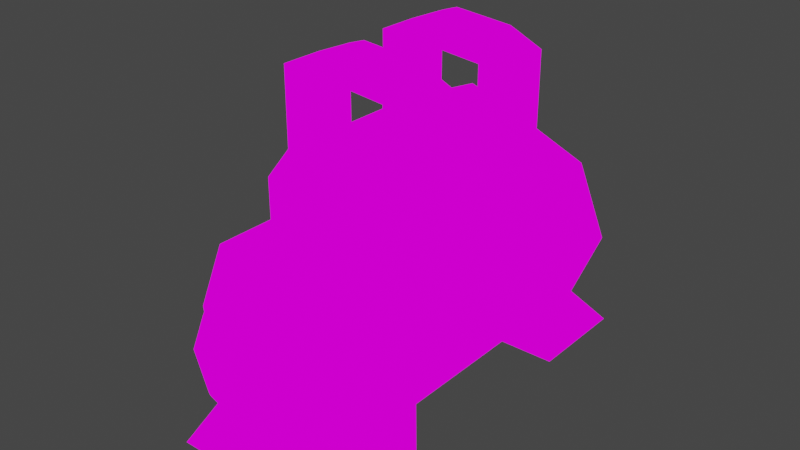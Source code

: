 # Source: MECHANICSHOPVERmachine001.blend  (saved by Blender 2.82.7; exported with 4.5.12 LTS)
import bpy
from mathutils import Matrix  # noqa: F401  (used for matrix-valued properties, if any)

bpy.ops.wm.read_factory_settings(use_empty=True)
scene = bpy.context.scene
scene.name = 'Scene'

# ---- collections
col_collection = bpy.data.collections.new('Collection'); scene.collection.children.link(col_collection)

# ---- images (referenced by path relative to the original .blend; pixels are not part of the script)
import os
ASSET_DIR = os.environ.get("B2B_ASSET_DIR", "")  # directory of the original .blend (textures are referenced by path, not embedded)
HERE = os.path.dirname(os.path.abspath(__file__))  # packed textures are extracted next to this script under _unpacked/

def load_image(name, relpath, width, height, colorspace="sRGB"):
    """Load a texture the original file referenced (path relative to the .blend, or extracted next to this script)."""
    p = next((c for c in (os.path.join(HERE, relpath), os.path.join(ASSET_DIR, relpath)) if relpath and os.path.exists(c)), "")
    if p:
        img = bpy.data.images.load(p, check_existing=True)
        img.name = name
    else:  # same state as the original file: an image datablock whose file is absent (Cycles renders it pink)
        img = bpy.data.images.new(name, width, height)
        img.source = "FILE"
        img.filepath = "//" + (relpath or name)
    img.colorspace_settings.name = colorspace
    return img
img_mechanishop_png_003 = load_image('MECHANISHOP.png.003', 'MECHANISHOP.png', 1024, 1024, 'sRGB')

# ---- materials (node trees are filled in below, after node groups)
mat_mechanishop_003 = bpy.data.materials.new('MECHANISHOP.003')
mat_mechanishop_003.use_transparent_shadow = False

# ---- material node trees
mat_mechanishop_003.use_nodes = True; mat_mechanishop_003.node_tree.nodes.clear()
_N = mat_mechanishop_003.node_tree.nodes; _L = mat_mechanishop_003.node_tree.links
n0 = _N.new('ShaderNodeOutputMaterial'); n0.name = 'Material Output'; n0.location = (400, 0)
n1 = _N.new('ShaderNodeLightPath'); n1.name = 'Light Path'; n1.location = (0, 250)
n2 = _N.new('ShaderNodeBsdfTransparent'); n2.name = 'Transparent BSDF'; n2.location = (-200, -100)
n3 = _N.new('ShaderNodeEmission'); n3.name = 'Emission'; n3.location = (-200, -200)
n4 = _N.new('ShaderNodeMixShader'); n4.name = 'Mix Shader'; n4.location = (200, 0)
n5 = _N.new('ShaderNodeMixShader'); n5.name = 'Mix Shader.001'; n5.location = (0, -100)
n6 = _N.new('ShaderNodeTexImage'); n6.name = 'Image Texture'; n6.location = (-500, 100)
n6.image = img_mechanishop_png_003
n6.interpolation = 'Closest'
_L.new(n6.outputs[0], n3.inputs[0])
_L.new(n6.outputs[1], n5.inputs[0])
_L.new(n2.outputs[0], n5.inputs[1])
_L.new(n2.outputs[0], n4.inputs[1])
_L.new(n3.outputs[0], n5.inputs[2])
_L.new(n5.outputs[0], n4.inputs[2])
_L.new(n1.outputs[0], n4.inputs[0])
_L.new(n4.outputs[0], n0.inputs[0])
n0.is_active_output = True

# ---- world
world_world = bpy.data.worlds.new('World'); scene.world = world_world
world_world.use_nodes = True; world_world.node_tree.nodes.clear()
_N = world_world.node_tree.nodes; _L = world_world.node_tree.links
n0 = _N.new('ShaderNodeOutputWorld'); n0.name = 'World Output'; n0.location = (300, 300)
n1 = _N.new('ShaderNodeBackground'); n1.name = 'Background'; n1.location = (10, 300)
n1.inputs[0].default_value = (0.05088, 0.05088, 0.05088, 1.0)
_L.new(n1.outputs[0], n0.inputs[0])
n0.is_active_output = True
world_world.color = (0.05088, 0.05088, 0.05088)
world_world.use_sun_shadow = False
world_world.sun_shadow_jitter_overblur = 0.0

# ---- meshes
me_cube_004 = bpy.data.meshes.new('Cube.004')
me_cube_004.from_pydata([(-0.1473, 4.188, -0.1064), (-0.6625, 3.938, -0.3198), (-0.2357, 4.188, 0.107), (-0.4491, 4.188, 0.1954), (-0.6625, 3.188, -0.3198), (-0.6625, 3.938, 0.107), (-0.2357, 3.438, -0.3198), (-0.1473, 3.438, -0.1064), (-0.6625, 3.688, 0.107), (-0.1473, 3.688, -0.1064), (-0.6625, 4.188, -0.3198), (-0.7509, 3.938, -0.1064), (-0.2357, 3.438, 0.107), (-0.4491, 4.188, -0.4082), (-0.4491, 3.938, 0.1954), (-0.2357, 4.188, -0.3198), (-0.2357, 3.188, -0.3198), (-0.1473, 3.938, -0.1064), (-0.2357, 3.688, 0.107), (-0.4491, 3.438, -0.4082), (-0.6625, 4.188, 0.107), (-0.2357, 3.688, -0.3198), (-0.2357, 3.938, 0.107), (-0.7509, 4.188, -0.1064), (-0.4491, 3.938, -0.4082), (-0.2357, 3.938, -0.3198), (-0.4491, 3.438, 0.1954), (-0.1473, 3.188, -0.1064), (-0.4491, 3.688, -0.4082), (-0.7509, 3.188, -0.1064), (-0.4491, 3.188, -0.4082), (-0.6625, 3.188, 0.107), (-0.2851, 3.037, -0.1064), (-0.2357, 3.188, 0.107), (-0.4491, 3.188, 0.1954), (-0.7509, 3.438, -0.1064), (-0.7509, 3.688, -0.1064), (-0.6625, 3.438, -0.3198), (-0.6625, 3.438, 0.107), (-0.6625, 3.688, -0.3198), (-0.4491, 3.688, 0.3686), (-0.4491, 3.938, 0.3686), (-0.6625, 3.938, 0.2802), (-0.2357, 3.688, 0.2802), (-0.6625, 3.688, 0.2802), (-0.2357, 3.438, 0.2802), (-0.4491, 3.438, 0.3686), (-0.2357, 3.938, 0.2802), (-0.6625, 3.438, 0.2802), (-0.4491, 3.813, 0.3686), (-0.5558, 3.938, 0.3244), (-0.3424, 3.688, 0.3244), (-0.6625, 3.813, 0.2802), (-0.3424, 3.438, 0.3244), (-0.5558, 3.688, 0.3244), (-0.3424, 3.938, 0.3244), (-0.4491, 3.563, 0.3686), (-0.2357, 3.813, 0.2802), (-0.2357, 3.563, 0.2802), (-0.6625, 3.563, 0.2802), (-0.5558, 3.438, 0.3244), (-0.5558, 3.563, 0.3244), (-0.3424, 3.563, 0.3244), (-0.3424, 3.813, 0.3244), (-0.5558, 3.813, 0.3244), (-0.2357, 3.563, 0.4352), (-0.2357, 3.438, 0.4352), (-0.6625, 3.563, 0.4352), (-0.6625, 3.438, 0.4352), (-0.5558, 3.438, 0.4794), (-0.6625, 3.938, 0.4352), (-0.5558, 3.938, 0.4794), (-0.6625, 3.813, 0.4352), (-0.3424, 3.438, 0.4794), (-0.2357, 3.938, 0.4352), (-0.3424, 3.938, 0.4794), (-0.2357, 3.813, 0.4352), (-0.5558, 3.563, 0.4794), (-0.3424, 3.563, 0.4794), (-0.3424, 3.813, 0.4794), (-0.5558, 3.813, 0.4794), (-0.2357, 3.563, 0.4352), (-0.2357, 3.438, 0.4352), (-0.6625, 3.563, 0.4352), (-0.6625, 3.438, 0.4352), (-0.5558, 3.438, 0.4794), (-0.6625, 3.938, 0.4352), (-0.5558, 3.938, 0.4794), (-0.6625, 3.813, 0.4352), (-0.3424, 3.438, 0.4794), (-0.2357, 3.938, 0.4352), (-0.3424, 3.938, 0.4794), (-0.2357, 3.813, 0.4352), (-0.5558, 3.563, 0.4794), (-0.3424, 3.563, 0.4794), (-0.3424, 3.813, 0.4794), (-0.5558, 3.813, 0.4794), (-0.2357, 3.563, 0.5096), (-0.2357, 3.438, 0.5096), (-0.6625, 3.563, 0.5096), (-0.6625, 3.438, 0.5096), (-0.5558, 3.438, 0.5538), (-0.6625, 3.938, 0.5096), (-0.5558, 3.938, 0.5538), (-0.6625, 3.813, 0.5096), (-0.3335, 3.438, 0.5538), (-0.2357, 3.938, 0.5096), (-0.3335, 3.938, 0.5538), (-0.2357, 3.813, 0.5096), (-0.5558, 3.563, 0.5538), (-0.3335, 3.563, 0.5538), (-0.3335, 3.813, 0.5538), (-0.5558, 3.813, 0.5538), (-0.5017, 3.563, 0.4957), (-0.5017, 3.438, 0.4957), (-0.5017, 3.813, 0.4957), (-0.5017, 3.938, 0.4957), (-0.5085, 3.563, 0.5699), (-0.5085, 3.438, 0.5699), (-0.5085, 3.813, 0.5699), (-0.5085, 3.938, 0.5699), (-0.2357, 4.013, 0.2281), (-0.2357, 4.013, 0.05486), (-0.6625, 4.013, 0.05486), (-0.4491, 4.013, 0.1432), (-0.4491, 4.013, 0.3165), (-0.2357, 3.363, 0.05486), (-0.4491, 3.363, 0.1432), (-0.6625, 4.013, 0.2281), (-0.6625, 3.363, 0.05486), (-0.5558, 4.013, 0.2723), (-0.3424, 3.363, 0.2723), (-0.4491, 3.363, 0.3165), (-0.3424, 4.013, 0.2723), (-0.5558, 3.363, 0.2723), (-0.6625, 3.363, 0.2281), (-0.2357, 3.363, 0.2281), (-0.716, 4.314, -0.4577), (-0.716, 4.001, -0.4577), (-0.1822, 3.375, -0.4577), (-0.1822, 3.063, -0.4577), (-0.1822, 4.314, -0.4577), (-0.1822, 4.001, -0.4577), (-0.4491, 4.314, -0.4577), (-0.4491, 4.001, -0.4577), (-0.4491, 3.063, -0.4577), (-0.4491, 3.375, -0.4577), (-0.716, 3.375, -0.4577), (-0.716, 3.063, -0.4577), (-0.2086, 3.144, -0.1064), (-0.279, 3.144, -0.2765), (-0.4491, 3.144, -0.3469), (-0.6192, 3.144, -0.2765), (-0.6897, 3.144, -0.1064), (-0.279, 3.144, 0.06371), (-0.4491, 3.144, 0.1342), (-0.6192, 3.144, 0.06371), (-0.3331, 3.037, -0.2224), (-0.4491, 2.941, -0.1064), (-0.4491, 3.037, -0.2704), (-0.5651, 3.037, -0.2224), (-0.6131, 3.037, -0.1064), (-0.3331, 3.037, 0.009593), (-0.4491, 3.037, 0.05763), (-0.5651, 3.037, 0.009593), (-0.6177, 4.232, -0.275), (-0.6876, 4.232, -0.1064), (-0.2107, 4.232, -0.1064), (-0.4491, 4.318, -0.1064), (-0.2805, 4.232, 0.06223), (-0.4491, 4.232, 0.1321), (-0.6177, 4.232, 0.06223), (-0.2805, 4.232, -0.275), (-0.4491, 4.232, -0.3448)], [], [(10, 1, 11, 23), (23, 11, 5, 20), (11, 36, 8, 5), (1, 39, 36, 11), (53, 46, 132, 131), (60, 48, 135, 134), (20, 5, 14, 3), (3, 14, 22, 2), (25, 15, 0, 17), (17, 0, 2, 22), (21, 25, 17, 9), (9, 17, 22, 18), (39, 1, 24, 28), (28, 24, 25, 21), (16, 30, 145, 140), (13, 15, 141, 143), (13, 10, 165, 173), (15, 13, 173, 172), (23, 20, 171, 166), (10, 23, 166, 165), (6, 21, 9, 7), (7, 9, 18, 12), (16, 6, 7, 27), (27, 7, 12, 33), (38, 26, 127, 129), (5, 8, 44, 52, 42), (33, 12, 26, 34), (34, 26, 38, 31), (27, 33, 154, 149), (34, 31, 156, 155), (16, 27, 149, 150), (29, 4, 152, 153), (37, 4, 29, 35), (35, 29, 31, 38), (39, 37, 35, 36), (36, 35, 38, 8), (28, 21, 6, 19), (10, 13, 143, 137), (39, 28, 19, 37), (19, 6, 139, 146), (64, 54, 40, 49), (63, 51, 43, 57), (62, 51, 40, 56), (61, 54, 44, 59), (8, 38, 48, 59, 44), (42, 50, 130, 128), (12, 18, 43, 58, 45), (18, 22, 47, 57, 43), (63, 57, 76, 79), (46, 56, 61, 60), (56, 40, 54, 61), (53, 62, 56, 46), (61, 59, 67, 77), (58, 43, 51, 62), (53, 45, 66, 73), (41, 49, 63, 55), (49, 40, 51, 63), (50, 64, 49, 41), (64, 50, 71, 80), (52, 44, 54, 64), (69, 77, 93, 85), (67, 68, 84, 83), (77, 67, 83, 93), (80, 71, 87, 96), (47, 55, 75, 74), (60, 61, 77, 69), (55, 63, 79, 75), (45, 58, 65, 66), (57, 47, 74, 76), (50, 42, 70, 71), (59, 48, 68, 67), (58, 62, 78, 65), (48, 60, 69, 68), (52, 64, 80, 72), (42, 52, 72, 70), (62, 53, 73, 78), (92, 90, 106, 108), (88, 96, 112, 104), (90, 91, 107, 106), (68, 69, 85, 84), (65, 78, 94, 81), (71, 70, 86, 87), (78, 73, 89, 94), (70, 72, 88, 86), (79, 76, 92, 95), (73, 66, 82, 89), (75, 79, 95, 91), (74, 75, 91, 90), (72, 80, 96, 88), (76, 74, 90, 92), (66, 65, 81, 82), (101, 109, 99, 100), (98, 97, 110, 105), (107, 111, 108, 106), (102, 104, 112, 103), (82, 81, 97, 98), (112, 96, 115, 119), (93, 83, 99, 109), (83, 84, 100, 99), (85, 93, 113, 114), (84, 85, 101, 100), (81, 94, 110, 97), (87, 86, 102, 103), (86, 88, 104, 102), (95, 92, 108, 111), (89, 82, 98, 105), (101, 85, 114, 118), (93, 109, 117, 113), (103, 112, 119, 120), (87, 103, 120, 116), (109, 101, 118, 117), (96, 87, 116, 115), (129, 127, 132, 134, 135), (127, 126, 136, 131, 132), (122, 124, 125, 133, 121), (124, 123, 128, 130, 125), (47, 22, 122, 121), (12, 45, 136, 126), (46, 60, 134, 132), (45, 53, 131, 136), (41, 55, 133, 125), (48, 38, 129, 135), (26, 12, 126, 127), (55, 47, 121, 133), (5, 42, 128, 123), (14, 5, 123, 124), (50, 41, 125, 130), (22, 14, 124, 122), (138, 137, 143, 144), (144, 143, 141, 142), (146, 139, 140, 145), (147, 146, 145, 148), (6, 16, 140, 139), (25, 24, 144, 142), (30, 4, 148, 145), (37, 19, 146, 147), (4, 37, 147, 148), (1, 10, 137, 138), (15, 25, 142, 141), (24, 1, 138, 144), (154, 155, 163, 162), (155, 156, 164, 163), (152, 151, 159, 160), (149, 154, 162, 32), (33, 34, 155, 154), (30, 16, 150, 151), (4, 30, 151, 152), (31, 29, 153, 156), (159, 157, 32, 158), (158, 32, 162, 163), (160, 159, 158, 161), (161, 158, 163, 164), (153, 152, 160, 161), (151, 150, 157, 159), (156, 153, 161, 164), (150, 149, 32, 157), (172, 173, 168, 167), (173, 165, 166, 168), (167, 168, 170, 169), (168, 166, 171, 170), (20, 3, 170, 171), (3, 2, 169, 170), (0, 15, 172, 167), (2, 0, 167, 169), (110, 117, 118, 105), (105, 118, 114, 89), (89, 114, 113, 94), (94, 113, 117, 110), (111, 107, 120, 119), (107, 91, 116, 120), (91, 95, 115, 116), (95, 111, 119, 115)])
_uv = me_cube_004.uv_layers.new(name='UVMap')
_uv.uv.foreach_set('vector', [0.9062, 0.3864, 0.8751, 0.3864, 0.8751, 0.4317, 0.9062, 0.4317, 0.8751, 0.4319, 0.8751, 0.4319, 0.9062, 0.4545, 0.9062, 0.4545, 0.7499, 0.3183, 0.7188, 0.3183, 0.7188, 0.3408, 0.7499, 0.3408, 0.7499, 0.3183, 0.7188, 0.3183, 0.7188, 0.3408, 0.7499, 0.3408, 0.7188, 0.341, 0.7188, 0.3636, 0.7499, 0.3636, 0.7499, 0.341, 0.8751, 0.3977, 0.8751, 0.409, 0.8751, 0.409, 0.8751, 0.3977, 9.766e-05, 0.7273, 9.766e-05, 0.7499, 0.0624, 0.7499, 0.0624, 0.7273, 0.03135, 0.7499, 0.0624, 0.7499, 0.0624, 0.7273, 0.03135, 0.7273, 0.9062, 0.3864, 0.8751, 0.3864, 0.8751, 0.4317, 0.9062, 0.4317, 0.9062, 0.4319, 0.9062, 0.4319, 0.8751, 0.4545, 0.8751, 0.4545, 0.7499, 0.3183, 0.7188, 0.3183, 0.7188, 0.3408, 0.7499, 0.3408, 0.7499, 0.341, 0.7188, 0.341, 0.7188, 0.3636, 0.7499, 0.3636, 0.7499, 0.3183, 0.7188, 0.3183, 0.7188, 0.3408, 0.7499, 0.3408, 0.7499, 0.341, 0.7188, 0.341, 0.7188, 0.3636, 0.7499, 0.3636, 0.2813, 0.7045, 0.3124, 0.7045, 0.3124, 0.6819, 0.2813, 0.6819, 0.7188, 0.3183, 0.7499, 0.3183, 0.7499, 0.3183, 0.7188, 0.3183, 0.9062, 0.3637, 0.8751, 0.3863, 0.8751, 0.3863, 0.9062, 0.375, 0.9062, 0.3863, 0.8751, 0.3637, 0.8751, 0.375, 0.9062, 0.3863, 0.9062, 0.3864, 0.9062, 0.409, 0.9062, 0.409, 0.9062, 0.3864, 0.9062, 0.3637, 0.9062, 0.3863, 0.9062, 0.3863, 0.9062, 0.3637, 0.9062, 0.3864, 0.8751, 0.3864, 0.8751, 0.4317, 0.9062, 0.4317, 0.9062, 0.3864, 0.8751, 0.3864, 0.8751, 0.409, 0.9062, 0.409, 0.9062, 0.3864, 0.8751, 0.3864, 0.8751, 0.4317, 0.9062, 0.4317, 0.9062, 0.3864, 0.8751, 0.3864, 0.8751, 0.409, 0.9062, 0.409, 0.8751, 0.409, 0.8751, 0.3864, 0.8751, 0.3864, 0.8751, 0.409, 0.8906, 0.3637, 0.8906, 0.3637, 0.8906, 0.3863, 0.8906, 0.3863, 0.8906, 0.3863, 0.0624, 0.7273, 9.766e-05, 0.7273, 9.766e-05, 0.7499, 0.0624, 0.7499, 0.0624, 0.7273, 9.766e-05, 0.7273, 9.766e-05, 0.7499, 0.0624, 0.7499, 0.8751, 0.4319, 0.9062, 0.4545, 0.9062, 0.4545, 0.8906, 0.4319, 0.8751, 0.4403, 0.9062, 0.4545, 0.9062, 0.4403, 0.8751, 0.4319, 0.8906, 0.4319, 0.9062, 0.4545, 0.8867, 0.4545, 0.8751, 0.4319, 0.9062, 0.4545, 0.8751, 0.4319, 0.8751, 0.4319, 0.8906, 0.4545, 0.9062, 0.3864, 0.8751, 0.3864, 0.8751, 0.4317, 0.9062, 0.4317, 0.9062, 0.3864, 0.8751, 0.3864, 0.8751, 0.409, 0.9062, 0.409, 0.9062, 0.3864, 0.8751, 0.3864, 0.8751, 0.4317, 0.9062, 0.4317, 0.9062, 0.3864, 0.8751, 0.3864, 0.8751, 0.409, 0.9062, 0.409, 0.9062, 0.3637, 0.8751, 0.3637, 0.8751, 0.3863, 0.9062, 0.3863, 0.6876, 0.3183, 0.7187, 0.3183, 0.7187, 0.3183, 0.6876, 0.3183, 0.9062, 0.3637, 0.8751, 0.3637, 0.8751, 0.3863, 0.9062, 0.3863, 0.2813, 0.6903, 0.2813, 0.7045, 0.3124, 0.6819, 0.3124, 0.6819, 0.7344, 0.3295, 0.7188, 0.3295, 0.7188, 0.3408, 0.7344, 0.3408, 0.7188, 0.3636, 0.7499, 0.3636, 0.7499, 0.341, 0.7188, 0.341, 0.8906, 0.375, 0.8751, 0.375, 0.8751, 0.3863, 0.8906, 0.3863, 0.7499, 0.341, 0.7188, 0.341, 0.7188, 0.3636, 0.7499, 0.3636, 0.9062, 0.409, 0.8751, 0.409, 0.8751, 0.409, 0.8906, 0.409, 0.9062, 0.409, 0.8751, 0.3637, 0.8751, 0.375, 0.8751, 0.375, 0.8751, 0.3637, 0.9062, 0.409, 0.8751, 0.409, 0.8751, 0.409, 0.8906, 0.409, 0.9062, 0.409, 0.8751, 0.3637, 0.9062, 0.3637, 0.9062, 0.3863, 0.8906, 0.3863, 0.8751, 0.3863, 0.9062, 0.3864, 0.8751, 0.3864, 0.8751, 0.4091, 0.9062, 0.4091, 0.9062, 0.3864, 0.8906, 0.3864, 0.8906, 0.3977, 0.9062, 0.3977, 0.8906, 0.3864, 0.8751, 0.3864, 0.8751, 0.3977, 0.8906, 0.3977, 0.9062, 0.375, 0.8906, 0.375, 0.8906, 0.3863, 0.9062, 0.3863, 0.8906, 0.3977, 0.8906, 0.409, 0.8906, 0.409, 0.8906, 0.3977, 0.7188, 0.341, 0.7499, 0.341, 0.7499, 0.3636, 0.7188, 0.3636, 0.8751, 0.375, 0.8751, 0.3637, 0.8751, 0.3637, 0.8751, 0.375, 0.9062, 0.4091, 0.9062, 0.4091, 0.8751, 0.3864, 0.8751, 0.3864, 0.7344, 0.3183, 0.7188, 0.3183, 0.7188, 0.3295, 0.7344, 0.3295, 0.7499, 0.3295, 0.7344, 0.3295, 0.7344, 0.3408, 0.7499, 0.3408, 0.7344, 0.3295, 0.7499, 0.3295, 0.7499, 0.3295, 0.7344, 0.3295, 0.7188, 0.3636, 0.7499, 0.3636, 0.7499, 0.341, 0.7188, 0.341, 0.9062, 0.3977, 0.8906, 0.3977, 0.8906, 0.3977, 0.9062, 0.3977, 0.8906, 0.409, 0.8751, 0.409, 0.8751, 0.409, 0.8906, 0.409, 0.8906, 0.3977, 0.8906, 0.409, 0.8906, 0.409, 0.8906, 0.3977, 0.7344, 0.3295, 0.7499, 0.3295, 0.7499, 0.3295, 0.7344, 0.3295, 0.8751, 0.409, 0.8751, 0.3977, 0.8751, 0.3977, 0.8751, 0.409, 0.9062, 0.3977, 0.8906, 0.3977, 0.8906, 0.3977, 0.9062, 0.3977, 0.7499, 0.3295, 0.7344, 0.3295, 0.7344, 0.3295, 0.7499, 0.3295, 0.9062, 0.409, 0.8906, 0.409, 0.8906, 0.409, 0.9062, 0.409, 0.7344, 0.3636, 0.7188, 0.3636, 0.7188, 0.3636, 0.7344, 0.3636, 0.8751, 0.375, 0.8751, 0.3637, 0.8751, 0.3637, 0.8751, 0.375, 0.8906, 0.409, 0.8751, 0.409, 0.8751, 0.409, 0.8906, 0.409, 0.8906, 0.3637, 0.8906, 0.375, 0.8906, 0.375, 0.8906, 0.3637, 0.8751, 0.409, 0.8751, 0.3977, 0.8751, 0.3977, 0.8751, 0.409, 0.9062, 0.3864, 0.8751, 0.3864, 0.8751, 0.4091, 0.9062, 0.4091, 0.7499, 0.3408, 0.7344, 0.3408, 0.7344, 0.3408, 0.7499, 0.3408, 0.8906, 0.375, 0.9062, 0.375, 0.9062, 0.375, 0.8906, 0.375, 0.7344, 0.3636, 0.7188, 0.3636, 0.7188, 0.3636, 0.7344, 0.3636, 0.9062, 0.3864, 0.8751, 0.3949, 0.8751, 0.4091, 0.9062, 0.4006, 0.8751, 0.409, 0.8751, 0.3977, 0.8751, 0.3977, 0.8751, 0.409, 0.8751, 0.409, 0.8751, 0.3977, 0.8751, 0.3977, 0.8751, 0.409, 0.8906, 0.3637, 0.8906, 0.375, 0.8906, 0.375, 0.8906, 0.3637, 0.8751, 0.375, 0.8751, 0.3637, 0.8751, 0.3637, 0.8751, 0.375, 0.8906, 0.375, 0.9062, 0.375, 0.9062, 0.375, 0.8906, 0.375, 0.7499, 0.3408, 0.7344, 0.3408, 0.7344, 0.3408, 0.7499, 0.3408, 0.7344, 0.3295, 0.7344, 0.3408, 0.7344, 0.3408, 0.7344, 0.3295, 0.8751, 0.375, 0.8751, 0.3637, 0.8751, 0.3637, 0.8751, 0.375, 0.7499, 0.3295, 0.7344, 0.3295, 0.7344, 0.3295, 0.7499, 0.3295, 0.8751, 0.409, 0.8751, 0.3977, 0.8751, 0.3977, 0.8751, 0.409, 0.7344, 0.3183, 0.7344, 0.3295, 0.7344, 0.3295, 0.7344, 0.3183, 0.7344, 0.3636, 0.7188, 0.3636, 0.7188, 0.3636, 0.7344, 0.3636, 0.9062, 0.409, 0.8906, 0.409, 0.8906, 0.409, 0.9062, 0.409, 0.2187, 0.6136, 0.2187, 0.591, 0.1876, 0.591, 0.1876, 0.6136, 0.2187, 0.6136, 0.2187, 0.591, 0.1876, 0.591, 0.1876, 0.6136, 0.1876, 0.591, 0.1876, 0.6136, 0.2187, 0.6136, 0.2187, 0.591, 0.1876, 0.591, 0.1876, 0.6136, 0.2187, 0.6136, 0.2187, 0.591, 0.9062, 0.409, 0.8906, 0.409, 0.8906, 0.409, 0.9062, 0.409, 0.9062, 0.4091, 0.9062, 0.3864, 0.8751, 0.3864, 0.8751, 0.4091, 0.8906, 0.3977, 0.8906, 0.409, 0.8906, 0.409, 0.8906, 0.3977, 0.8906, 0.409, 0.8751, 0.409, 0.8751, 0.409, 0.8906, 0.409, 0.9062, 0.3977, 0.8906, 0.3977, 0.8906, 0.3977, 0.9062, 0.3977, 0.8751, 0.409, 0.8751, 0.3977, 0.8751, 0.3977, 0.8751, 0.409, 0.8906, 0.3637, 0.8906, 0.375, 0.8906, 0.375, 0.8906, 0.3637, 0.8751, 0.375, 0.8751, 0.3637, 0.8751, 0.3637, 0.8751, 0.375, 0.7499, 0.3408, 0.7344, 0.3408, 0.7344, 0.3408, 0.7499, 0.3408, 0.9062, 0.3949, 0.8751, 0.3864, 0.8751, 0.4006, 0.9062, 0.4091, 0.8751, 0.375, 0.8751, 0.3637, 0.8751, 0.3637, 0.8751, 0.375, 0.8751, 0.3977, 0.8751, 0.3977, 0.8751, 0.3977, 0.8751, 0.3977, 0.8906, 0.3977, 0.8906, 0.3977, 0.8906, 0.3977, 0.8906, 0.3977, 0.1876, 0.6136, 0.2187, 0.6136, 0.2187, 0.591, 0.1876, 0.591, 0.8751, 0.375, 0.8751, 0.375, 0.8751, 0.375, 0.8751, 0.375, 0.1876, 0.6136, 0.2187, 0.6136, 0.2187, 0.591, 0.1876, 0.591, 0.7344, 0.3295, 0.7499, 0.3295, 0.7499, 0.3295, 0.7344, 0.3295, 0.8751, 0.409, 0.8751, 0.3864, 0.8751, 0.3864, 0.8751, 0.3977, 0.8751, 0.409, 0.8751, 0.3863, 0.8751, 0.3637, 0.8751, 0.3637, 0.8751, 0.375, 0.8751, 0.3863, 0.8751, 0.409, 0.8751, 0.3864, 0.8751, 0.3864, 0.8751, 0.3977, 0.8751, 0.409, 0.8751, 0.3863, 0.8751, 0.3637, 0.8751, 0.3637, 0.8751, 0.375, 0.8751, 0.3863, 0.9062, 0.3863, 0.9062, 0.3637, 0.8751, 0.3637, 0.8751, 0.3863, 0.9062, 0.409, 0.9062, 0.409, 0.9062, 0.409, 0.9062, 0.409, 0.7188, 0.341, 0.7188, 0.3636, 0.7499, 0.3636, 0.7499, 0.341, 0.8751, 0.3637, 0.8751, 0.375, 0.8751, 0.375, 0.8751, 0.3637, 0.7188, 0.3636, 0.7499, 0.3636, 0.7499, 0.341, 0.7188, 0.341, 0.8751, 0.409, 0.8751, 0.409, 0.8751, 0.409, 0.8751, 0.409, 0.8751, 0.3863, 0.8751, 0.3637, 0.8751, 0.3637, 0.8751, 0.3863, 0.8751, 0.3977, 0.8751, 0.409, 0.8751, 0.409, 0.8751, 0.3977, 0.8906, 0.375, 0.8906, 0.3863, 0.8906, 0.375, 0.8906, 0.3637, 0.8751, 0.3863, 0.8751, 0.3637, 0.8751, 0.3637, 0.8751, 0.3863, 0.7188, 0.3636, 0.7499, 0.3636, 0.7499, 0.341, 0.7188, 0.341, 0.8751, 0.409, 0.8751, 0.3864, 0.8751, 0.3864, 0.8751, 0.409, 0.9062, 0.3637, 0.8751, 0.3637, 0.8751, 0.3863, 0.9062, 0.3863, 0.9062, 0.3864, 0.8751, 0.3864, 0.8751, 0.409, 0.9062, 0.409, 0.9062, 0.3864, 0.8751, 0.3864, 0.8751, 0.409, 0.9062, 0.409, 0.9062, 0.3864, 0.8751, 0.3864, 0.8751, 0.409, 0.9062, 0.409, 0.3124, 0.6932, 0.2813, 0.7045, 0.2813, 0.6932, 0.3124, 0.6819, 0.7188, 0.3636, 0.7188, 0.341, 0.7188, 0.341, 0.7188, 0.3636, 0.2813, 0.6932, 0.3124, 0.7045, 0.3124, 0.6819, 0.2813, 0.6819, 0.2813, 0.7045, 0.2813, 0.6903, 0.3124, 0.6819, 0.3124, 0.6819, 0.2813, 0.696, 0.2813, 0.7045, 0.3124, 0.6932, 0.3124, 0.6819, 0.8751, 0.3637, 0.9062, 0.3637, 0.9062, 0.3637, 0.8751, 0.3637, 0.2813, 0.7045, 0.3124, 0.7045, 0.3124, 0.6819, 0.2813, 0.6819, 0.7188, 0.3408, 0.7188, 0.3183, 0.7188, 0.3183, 0.7188, 0.3408, 0.9062, 0.3637, 0.9062, 0.3863, 0.9062, 0.3863, 0.9062, 0.3637, 0.9062, 0.3864, 0.9062, 0.409, 0.9062, 0.409, 0.9062, 0.3864, 0.9062, 0.3637, 0.8751, 0.3637, 0.8751, 0.3637, 0.9062, 0.3637, 0.9062, 0.3864, 0.9062, 0.409, 0.9062, 0.409, 0.9062, 0.3864, 0.9062, 0.4545, 0.8751, 0.4403, 0.8751, 0.4319, 0.9062, 0.4403, 0.9062, 0.4319, 0.8751, 0.4545, 0.8751, 0.4545, 0.9062, 0.4432, 0.9062, 0.4545, 0.8751, 0.4319, 0.8751, 0.4432, 0.9062, 0.4545, 0.8751, 0.4545, 0.9062, 0.4319, 0.8906, 0.4319, 0.8751, 0.4545, 0.6874, 0.4092, 0.6563, 0.4092, 0.6563, 0.4317, 0.6874, 0.4317, 0.6874, 0.4092, 0.6563, 0.4092, 0.6563, 0.4317, 0.6874, 0.4317, 0.6874, 0.4092, 0.6563, 0.4092, 0.6563, 0.4317, 0.6874, 0.4317, 0.6874, 0.4092, 0.6563, 0.4092, 0.6563, 0.4317, 0.6874, 0.4317, 0.9062, 0.4317, 0.9062, 0.3864, 0.8751, 0.3864, 0.8751, 0.4317, 0.9062, 0.3637, 0.8751, 0.3637, 0.8751, 0.3637, 0.9062, 0.3637, 0.8751, 0.409, 0.8751, 0.3864, 0.8751, 0.3864, 0.8751, 0.409, 0.8751, 0.3864, 0.8751, 0.4317, 0.9062, 0.4317, 0.9062, 0.4062, 0.7499, 0.3183, 0.7188, 0.3183, 0.7188, 0.3408, 0.7499, 0.3408, 0.7187, 0.3183, 0.6876, 0.3183, 0.6876, 0.3408, 0.7187, 0.3408, 0.7499, 0.341, 0.7188, 0.341, 0.7188, 0.3636, 0.7499, 0.3636, 0.7187, 0.341, 0.6876, 0.341, 0.6876, 0.3636, 0.7187, 0.3636, 0.9062, 0.3637, 0.9062, 0.3863, 0.9062, 0.3863, 0.9062, 0.3637, 0.9062, 0.3864, 0.9062, 0.409, 0.9062, 0.409, 0.9062, 0.3864, 0.8751, 0.3863, 0.8751, 0.3637, 0.8751, 0.3637, 0.8751, 0.3863, 0.8751, 0.409, 0.8751, 0.3864, 0.8751, 0.3864, 0.8751, 0.409, 0.1876, 0.591, 0.1876, 0.6136, 0.2187, 0.6136, 0.2187, 0.591, 0.8751, 0.4091, 0.9062, 0.4091, 0.9062, 0.3864, 0.8751, 0.3864, 0.0, 0.0, 0.0, 0.0, 0.0, 0.0, 0.0, 0.0, 0.9062, 0.3864, 0.8751, 0.3864, 0.8751, 0.4091, 0.9062, 0.4091, 0.2187, 0.591, 0.1876, 0.591, 0.1876, 0.6136, 0.2187, 0.6136, 0.9062, 0.4091, 0.9062, 0.3864, 0.8751, 0.3864, 0.8751, 0.4091, 0.0, 0.0, 0.0, 0.0, 0.0, 0.0, 0.0, 0.0, 0.8751, 0.3864, 0.8751, 0.4091, 0.9062, 0.4091, 0.9062, 0.3864])
me_cube_004.materials.append(mat_mechanishop_003)
me_cube_004.use_remesh_fix_poles = True
me_cube_004.use_remesh_preserve_attributes = False
me_cube_004.use_mirror_vertex_groups = False
me_cube_004.update()

# ---- objects
ob_cube_001 = bpy.data.objects.new('Cube.001', me_cube_004)

# ---- transforms, parenting, visibility, modifiers, constraints
ob_cube_001.location = (0.4497, -3.717, 0.5)
ob_cube_001.lineart.crease_threshold = 0.0

# ---- collection membership
col_collection.objects.link(ob_cube_001)

# ---- scene / render settings (as saved in the file)
scene.frame_start = 1; scene.frame_end = 250; scene.frame_set(1)
scene.render.engine = 'BLENDER_EEVEE_NEXT'
scene.cycles.use_denoising = False
scene.cycles.samples = 128
scene.cycles.sampling_pattern = 'TABULATED_SOBOL'
scene.cycles.use_adaptive_sampling = False
scene.cycles.use_light_tree = False
scene.view_settings.view_transform = 'Filmic'
bpy.context.view_layer.update()

# ---- added for rendering (the .blend has no active camera): camera
cam_auto = bpy.data.cameras.new('AutoCamera')
cam_auto.lens = 50.0
cam_auto.sensor_width = 36.0
cam_auto.clip_end = 1000.0
ob_auto_camera = bpy.data.objects.new('AutoCamera', cam_auto)
scene.collection.objects.link(ob_auto_camera)
ob_auto_camera.location = (1.68579, -2.10996, 1.90423)
ob_auto_camera.rotation_euler = (1.09748, -7.21219e-08, 0.694738)
scene.camera = ob_auto_camera
bpy.context.view_layer.update()
